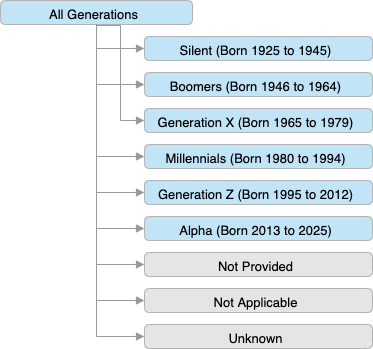

The diagram above was exported from draw.io. Its source (the exported page's mxGraphModel, read from the mxfile embedded in the PNG):
<mxGraphModel dx="2066" dy="1077" grid="1" gridSize="10" guides="1" tooltips="1" connect="1" arrows="1" fold="1" page="1" pageScale="1" pageWidth="827" pageHeight="1169" math="0" shadow="0">
  <root>
    <mxCell id="0" />
    <mxCell id="1" parent="0" />
    <UserObject label="All Generations" lucidchartObjectId="loGEbLvlt4Kf" id="sNJxnb71F3abSvVFYBk7-1">
      <mxCell style="html=1;whiteSpace=wrap;whiteSpace=wrap;fontSize=13;fontColor=#000000;spacingLeft=6.72;spacingRight=11.2;spacingTop=3.2;spacing=3;strokeColor=#b2b2b2;strokeOpacity=100;fillOpacity=100;rounded=1;absoluteArcSize=1;arcSize=9.6;fillColor=#c1e4f7;" vertex="1" zOrder="1" parent="1">
        <mxGeometry x="12" y="12" width="192" height="24" as="geometry" />
      </mxCell>
    </UserObject>
    <UserObject label="Silent (Born 1925 to 1945)" lucidchartObjectId="XoGE7rK72J95" id="sNJxnb71F3abSvVFYBk7-2">
      <mxCell style="html=1;whiteSpace=wrap;whiteSpace=wrap;fontSize=13;fontColor=#000000;spacingLeft=6.72;spacingRight=11.2;spacingTop=3.2;spacing=3;strokeColor=#b2b2b2;strokeOpacity=100;fillOpacity=100;rounded=1;absoluteArcSize=1;arcSize=9.6;fillColor=#c1e4f7;" vertex="1" zOrder="2" parent="1">
        <mxGeometry x="156" y="48" width="228" height="24" as="geometry" />
      </mxCell>
    </UserObject>
    <UserObject label="Boomers (Born 1946 to 1964)" lucidchartObjectId="mpGEqv5PjOj5" id="sNJxnb71F3abSvVFYBk7-3">
      <mxCell style="html=1;whiteSpace=wrap;whiteSpace=wrap;fontSize=13;fontColor=#000000;spacingLeft=6.72;spacingRight=11.2;spacingTop=3.2;spacing=3;strokeColor=#b2b2b2;strokeOpacity=100;fillOpacity=100;rounded=1;absoluteArcSize=1;arcSize=9.6;fillColor=#c1e4f7;" vertex="1" zOrder="3" parent="1">
        <mxGeometry x="156" y="84" width="228" height="24" as="geometry" />
      </mxCell>
    </UserObject>
    <UserObject label="" lucidchartObjectId="SpGEvuELKB~g" id="sNJxnb71F3abSvVFYBk7-4">
      <mxCell style="html=1;jettySize=18;whiteSpace=wrap;fontSize=11;strokeColor=#999999;strokeOpacity=100;rounded=1;arcSize=0;edgeStyle=orthogonalEdgeStyle;startArrow=none;;endArrow=block;endFill=1;;exitX=0.5;exitY=1.025;exitPerimeter=1;entryX=-0.002631578947368421;entryY=0.4999999999999999;entryPerimeter=1;" edge="1" parent="1" source="sNJxnb71F3abSvVFYBk7-1" target="sNJxnb71F3abSvVFYBk7-2">
        <mxGeometry width="100" height="100" relative="1" as="geometry">
          <Array as="points" />
        </mxGeometry>
      </mxCell>
    </UserObject>
    <UserObject label="" lucidchartObjectId="XpGEe8oomMMe" id="sNJxnb71F3abSvVFYBk7-5">
      <mxCell style="html=1;jettySize=18;whiteSpace=wrap;fontSize=11;strokeColor=#999999;strokeOpacity=100;rounded=1;arcSize=0;edgeStyle=orthogonalEdgeStyle;startArrow=none;;endArrow=block;endFill=1;;exitX=0.5;exitY=1.025;exitPerimeter=1;entryX=-0.002631578947368421;entryY=0.4999999999999999;entryPerimeter=1;" edge="1" parent="1" source="sNJxnb71F3abSvVFYBk7-1" target="sNJxnb71F3abSvVFYBk7-3">
        <mxGeometry width="100" height="100" relative="1" as="geometry">
          <Array as="points" />
        </mxGeometry>
      </mxCell>
    </UserObject>
    <UserObject label="Not Provided" lucidchartObjectId="nRGg-urWJrIa" id="sNJxnb71F3abSvVFYBk7-6">
      <mxCell style="html=1;whiteSpace=wrap;whiteSpace=wrap;fontSize=13;fontColor=#000000;spacingLeft=6.72;spacingRight=11.2;spacingTop=3.2;spacing=3;strokeColor=#b2b2b2;strokeOpacity=100;fillOpacity=100;rounded=1;absoluteArcSize=1;arcSize=9.6;fillColor=#e5e5e5;" vertex="1" zOrder="6" parent="1">
        <mxGeometry x="156" y="264" width="228" height="24" as="geometry" />
      </mxCell>
    </UserObject>
    <UserObject label="Not Applicable" lucidchartObjectId="FRGgMtZYGcGR" id="sNJxnb71F3abSvVFYBk7-7">
      <mxCell style="html=1;whiteSpace=wrap;whiteSpace=wrap;fontSize=13;fontColor=#000000;spacingLeft=6.72;spacingRight=11.2;spacingTop=3.2;spacing=3;strokeColor=#b2b2b2;strokeOpacity=100;fillOpacity=100;rounded=1;absoluteArcSize=1;arcSize=9.6;fillColor=#e5e5e5;" vertex="1" zOrder="7" parent="1">
        <mxGeometry x="156" y="300" width="228" height="24" as="geometry" />
      </mxCell>
    </UserObject>
    <UserObject label="Unknown" lucidchartObjectId="PRGgYsLxyeLR" id="sNJxnb71F3abSvVFYBk7-8">
      <mxCell style="html=1;whiteSpace=wrap;whiteSpace=wrap;fontSize=13;fontColor=#000000;spacingLeft=6.72;spacingRight=11.2;spacingTop=3.2;spacing=3;strokeColor=#b2b2b2;strokeOpacity=100;fillOpacity=100;rounded=1;absoluteArcSize=1;arcSize=9.6;fillColor=#e5e5e5;" vertex="1" zOrder="8" parent="1">
        <mxGeometry x="156" y="336" width="228" height="24" as="geometry" />
      </mxCell>
    </UserObject>
    <UserObject label="" lucidchartObjectId="5RGgUeW3g.iX" id="sNJxnb71F3abSvVFYBk7-9">
      <mxCell style="html=1;jettySize=18;whiteSpace=wrap;fontSize=11;strokeColor=#999999;strokeOpacity=100;rounded=1;arcSize=0;edgeStyle=orthogonalEdgeStyle;startArrow=none;;endArrow=block;endFill=1;;exitX=0.5;exitY=1.025;exitPerimeter=1;entryX=-0.002631578947368421;entryY=0.5;entryPerimeter=1;" edge="1" parent="1" source="sNJxnb71F3abSvVFYBk7-1" target="sNJxnb71F3abSvVFYBk7-6">
        <mxGeometry width="100" height="100" relative="1" as="geometry">
          <Array as="points" />
        </mxGeometry>
      </mxCell>
    </UserObject>
    <UserObject label="" lucidchartObjectId=".RGgyzzOEq_n" id="sNJxnb71F3abSvVFYBk7-10">
      <mxCell style="html=1;jettySize=18;whiteSpace=wrap;fontSize=11;strokeColor=#999999;strokeOpacity=100;rounded=1;arcSize=0;edgeStyle=orthogonalEdgeStyle;startArrow=none;;endArrow=block;endFill=1;;exitX=0.5;exitY=1.025;exitPerimeter=1;entryX=-0.002631578947368421;entryY=0.5;entryPerimeter=1;" edge="1" parent="1" source="sNJxnb71F3abSvVFYBk7-1" target="sNJxnb71F3abSvVFYBk7-7">
        <mxGeometry width="100" height="100" relative="1" as="geometry">
          <Array as="points" />
        </mxGeometry>
      </mxCell>
    </UserObject>
    <UserObject label="" lucidchartObjectId="fSGgAQlj9f_E" id="sNJxnb71F3abSvVFYBk7-11">
      <mxCell style="html=1;jettySize=18;whiteSpace=wrap;fontSize=11;strokeColor=#999999;strokeOpacity=100;rounded=1;arcSize=0;edgeStyle=orthogonalEdgeStyle;startArrow=none;;endArrow=block;endFill=1;;exitX=0.5;exitY=1.025;exitPerimeter=1;entryX=-0.002631578947368421;entryY=0.5;entryPerimeter=1;" edge="1" parent="1" source="sNJxnb71F3abSvVFYBk7-1" target="sNJxnb71F3abSvVFYBk7-8">
        <mxGeometry width="100" height="100" relative="1" as="geometry">
          <Array as="points" />
        </mxGeometry>
      </mxCell>
    </UserObject>
    <UserObject label="Generation X (Born 1965 to 1979)" lucidchartObjectId="-1GgAg-DExmN" id="sNJxnb71F3abSvVFYBk7-12">
      <mxCell style="html=1;whiteSpace=wrap;whiteSpace=wrap;fontSize=13;fontColor=#000000;spacingLeft=6.72;spacingRight=11.2;spacingTop=3.2;spacing=3;strokeColor=#b2b2b2;strokeOpacity=100;fillOpacity=100;rounded=1;absoluteArcSize=1;arcSize=9.6;fillColor=#c1e4f7;" vertex="1" zOrder="12" parent="1">
        <mxGeometry x="156" y="120" width="228" height="24" as="geometry" />
      </mxCell>
    </UserObject>
    <UserObject label="Millennials (Born 1980 to 1994)" lucidchartObjectId="A2GgcLmwBBGe" id="sNJxnb71F3abSvVFYBk7-13">
      <mxCell style="html=1;whiteSpace=wrap;whiteSpace=wrap;fontSize=13;fontColor=#000000;spacingLeft=6.72;spacingRight=11.2;spacingTop=3.2;spacing=3;strokeColor=#b2b2b2;strokeOpacity=100;fillOpacity=100;rounded=1;absoluteArcSize=1;arcSize=9.6;fillColor=#c1e4f7;" vertex="1" zOrder="13" parent="1">
        <mxGeometry x="156" y="156" width="228" height="24" as="geometry" />
      </mxCell>
    </UserObject>
    <UserObject label="Generation Z (Born 1995 to 2012)" lucidchartObjectId="e3GgJVIeLUGY" id="sNJxnb71F3abSvVFYBk7-14">
      <mxCell style="html=1;whiteSpace=wrap;whiteSpace=wrap;fontSize=13;fontColor=#000000;spacingLeft=6.72;spacingRight=11.2;spacingTop=3.2;spacing=3;strokeColor=#b2b2b2;strokeOpacity=100;fillOpacity=100;rounded=1;absoluteArcSize=1;arcSize=9.6;fillColor=#c1e4f7;" vertex="1" zOrder="14" parent="1">
        <mxGeometry x="156" y="192" width="228" height="24" as="geometry" />
      </mxCell>
    </UserObject>
    <UserObject label="" lucidchartObjectId="X4GgPTgW1OWO" id="sNJxnb71F3abSvVFYBk7-15">
      <mxCell style="html=1;jettySize=18;whiteSpace=wrap;fontSize=11;strokeColor=#999999;strokeOpacity=100;rounded=1;arcSize=0;edgeStyle=orthogonalEdgeStyle;startArrow=none;;endArrow=block;endFill=1;;entryX=-0.002631578947368421;entryY=0.4999999999999999;entryPerimeter=1;" edge="1" parent="1" target="sNJxnb71F3abSvVFYBk7-12">
        <mxGeometry width="100" height="100" relative="1" as="geometry">
          <Array as="points" />
          <mxPoint x="108" y="37" as="sourcePoint" />
        </mxGeometry>
      </mxCell>
    </UserObject>
    <UserObject label="" lucidchartObjectId="24GgAv7lSUzq" id="sNJxnb71F3abSvVFYBk7-16">
      <mxCell style="html=1;jettySize=18;whiteSpace=wrap;fontSize=11;strokeColor=#999999;strokeOpacity=100;rounded=1;arcSize=0;edgeStyle=orthogonalEdgeStyle;startArrow=none;;endArrow=block;endFill=1;;exitX=0.5;exitY=1.025;exitPerimeter=1;entryX=-0.002631578947368421;entryY=0.4999999999999999;entryPerimeter=1;" edge="1" parent="1" source="sNJxnb71F3abSvVFYBk7-1" target="sNJxnb71F3abSvVFYBk7-13">
        <mxGeometry width="100" height="100" relative="1" as="geometry">
          <Array as="points" />
        </mxGeometry>
      </mxCell>
    </UserObject>
    <UserObject label="" lucidchartObjectId="_4GghjrrFxSn" id="sNJxnb71F3abSvVFYBk7-17">
      <mxCell style="html=1;jettySize=18;whiteSpace=wrap;fontSize=11;strokeColor=#999999;strokeOpacity=100;rounded=1;arcSize=0;edgeStyle=orthogonalEdgeStyle;startArrow=none;;endArrow=block;endFill=1;;exitX=0.5;exitY=1.025;exitPerimeter=1;entryX=-0.002631578947368421;entryY=0.5;entryPerimeter=1;" edge="1" parent="1" source="sNJxnb71F3abSvVFYBk7-1" target="sNJxnb71F3abSvVFYBk7-14">
        <mxGeometry width="100" height="100" relative="1" as="geometry">
          <Array as="points" />
        </mxGeometry>
      </mxCell>
    </UserObject>
    <UserObject label="Alpha (Born 2013 to 2025)" lucidchartObjectId="OlmhK3wJMpmW" id="sNJxnb71F3abSvVFYBk7-18">
      <mxCell style="html=1;whiteSpace=wrap;whiteSpace=wrap;fontSize=13;fontColor=#000000;spacingLeft=6.72;spacingRight=11.2;spacingTop=3.2;spacing=3;strokeColor=#b2b2b2;strokeOpacity=100;fillOpacity=100;rounded=1;absoluteArcSize=1;arcSize=9.6;fillColor=#c1e4f7;" vertex="1" zOrder="18" parent="1">
        <mxGeometry x="156" y="228" width="228" height="24" as="geometry" />
      </mxCell>
    </UserObject>
    <UserObject label="" lucidchartObjectId="4nmheRzrotWM" id="sNJxnb71F3abSvVFYBk7-19">
      <mxCell style="html=1;jettySize=18;whiteSpace=wrap;fontSize=11;strokeColor=#999999;strokeOpacity=100;rounded=1;arcSize=0;edgeStyle=orthogonalEdgeStyle;startArrow=none;;endArrow=block;endFill=1;;exitX=0.5;exitY=1.025;exitPerimeter=1;entryX=-0.0026315789473683464;entryY=0.49999999999999956;entryPerimeter=1;" edge="1" parent="1" source="sNJxnb71F3abSvVFYBk7-1" target="sNJxnb71F3abSvVFYBk7-18">
        <mxGeometry width="100" height="100" relative="1" as="geometry">
          <Array as="points" />
        </mxGeometry>
      </mxCell>
    </UserObject>
  </root>
</mxGraphModel>